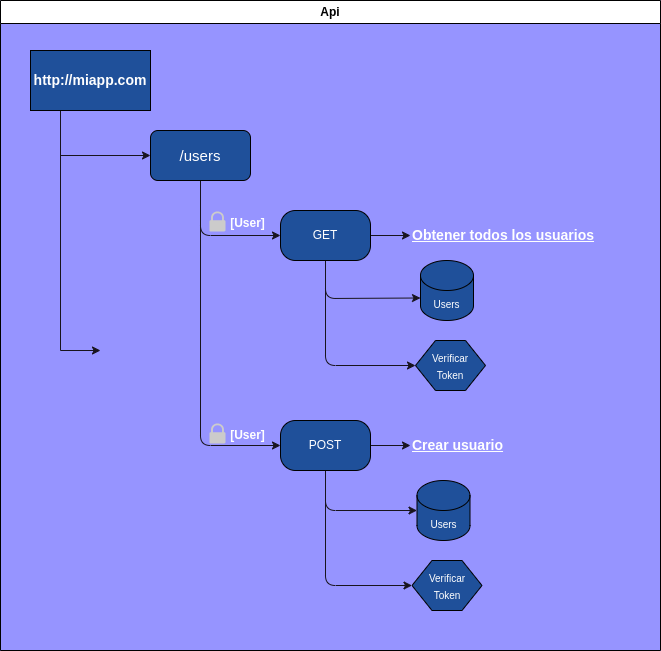

The diagram above was exported from draw.io. Its source (the exported page's mxGraphModel, read from the mxfile embedded in the PNG):
<mxGraphModel dx="880" dy="1650" grid="1" gridSize="10" guides="1" tooltips="1" connect="1" arrows="1" fold="1" page="1" pageScale="1" pageWidth="850" pageHeight="1100" background="#9694FF" math="0" shadow="0">
  <root>
    <mxCell id="0" />
    <mxCell id="1" parent="0" />
    <mxCell id="2" style="edgeStyle=none;html=1;exitX=0.25;exitY=1;exitDx=0;exitDy=0;entryX=0;entryY=0.5;entryDx=0;entryDy=0;rounded=0;strokeColor=#18141D;" parent="1" source="4" target="7" edge="1">
      <mxGeometry relative="1" as="geometry">
        <mxPoint x="70" y="170" as="targetPoint" />
        <Array as="points">
          <mxPoint x="70" y="145" />
        </Array>
      </mxGeometry>
    </mxCell>
    <mxCell id="3" style="edgeStyle=none;html=1;exitX=0.25;exitY=1;exitDx=0;exitDy=0;rounded=0;strokeColor=#18141D;" parent="1" source="4" edge="1">
      <mxGeometry relative="1" as="geometry">
        <mxPoint x="110" y="340" as="targetPoint" />
        <Array as="points">
          <mxPoint x="70" y="340" />
        </Array>
      </mxGeometry>
    </mxCell>
    <mxCell id="4" value="&lt;font color=&quot;#ffffff&quot; style=&quot;font-size: 14px;&quot;&gt;http://miapp.com&lt;/font&gt;" style="rounded=0;whiteSpace=wrap;html=1;fillColor=#1F509A;fontStyle=1" parent="1" vertex="1">
      <mxGeometry x="40" y="40" width="120" height="60" as="geometry" />
    </mxCell>
    <mxCell id="5" style="edgeStyle=none;html=1;exitX=0.5;exitY=1;exitDx=0;exitDy=0;entryX=0;entryY=0.5;entryDx=0;entryDy=0;fontSize=14;strokeColor=#18141D;" parent="1" source="7" target="11" edge="1">
      <mxGeometry relative="1" as="geometry">
        <Array as="points">
          <mxPoint x="210" y="225" />
        </Array>
      </mxGeometry>
    </mxCell>
    <mxCell id="6" style="edgeStyle=none;html=1;exitX=0.5;exitY=1;exitDx=0;exitDy=0;fontSize=12;entryX=0;entryY=0.5;entryDx=0;entryDy=0;strokeColor=#18141D;" parent="1" source="7" target="19" edge="1">
      <mxGeometry relative="1" as="geometry">
        <mxPoint x="210" y="450" as="targetPoint" />
        <Array as="points">
          <mxPoint x="210" y="435" />
        </Array>
      </mxGeometry>
    </mxCell>
    <mxCell id="7" value="&lt;font style=&quot;font-size: 15px;&quot;&gt;/users&lt;/font&gt;" style="rounded=1;whiteSpace=wrap;html=1;fillColor=#1F509A;fontColor=#FFFFFF;" parent="1" vertex="1">
      <mxGeometry x="160" y="120" width="100" height="50" as="geometry" />
    </mxCell>
    <mxCell id="8" style="edgeStyle=none;html=1;exitX=1;exitY=0.5;exitDx=0;exitDy=0;strokeColor=#18141D;fontColor=#FFFFFF;" parent="1" source="11" edge="1">
      <mxGeometry relative="1" as="geometry">
        <mxPoint x="420" y="225" as="targetPoint" />
      </mxGeometry>
    </mxCell>
    <mxCell id="9" style="edgeStyle=none;html=1;exitX=0.5;exitY=1;exitDx=0;exitDy=0;fontSize=14;entryX=0;entryY=0.5;entryDx=0;entryDy=0;strokeColor=#18141D;fontColor=#FFFFFF;" parent="1" source="11" target="13" edge="1">
      <mxGeometry relative="1" as="geometry">
        <mxPoint x="421.5" y="355" as="targetPoint" />
        <Array as="points">
          <mxPoint x="335" y="355" />
        </Array>
      </mxGeometry>
    </mxCell>
    <mxCell id="10" style="edgeStyle=none;html=1;exitX=0.5;exitY=1;exitDx=0;exitDy=0;entryX=0;entryY=0;entryDx=0;entryDy=37.5;entryPerimeter=0;fontSize=10;strokeColor=#18141D;fontColor=#FFFFFF;" parent="1" source="11" target="12" edge="1">
      <mxGeometry relative="1" as="geometry">
        <Array as="points">
          <mxPoint x="335" y="288" />
        </Array>
      </mxGeometry>
    </mxCell>
    <mxCell id="11" value="GET" style="rounded=1;whiteSpace=wrap;html=1;arcSize=30;fillColor=#1F509A;fontColor=#FFFFFF;" parent="1" vertex="1">
      <mxGeometry x="290" y="200" width="90" height="50" as="geometry" />
    </mxCell>
    <mxCell id="12" value="&lt;font style=&quot;font-size: 10px;&quot;&gt;Users&lt;/font&gt;" style="shape=cylinder3;whiteSpace=wrap;html=1;boundedLbl=1;backgroundOutline=1;size=15;strokeWidth=1;fontSize=14;fillColor=#1F509A;fontColor=#FFFFFF;" parent="1" vertex="1">
      <mxGeometry x="430" y="250" width="53" height="60" as="geometry" />
    </mxCell>
    <mxCell id="13" value="&lt;font style=&quot;font-size: 10px;&quot;&gt;Verificar &lt;br&gt;Token&lt;/font&gt;" style="shape=hexagon;perimeter=hexagonPerimeter2;whiteSpace=wrap;html=1;fixedSize=1;strokeWidth=1;fontSize=14;fillColor=#1F509A;fontColor=#FFFFFF;" parent="1" vertex="1">
      <mxGeometry x="425" y="330" width="70" height="50" as="geometry" />
    </mxCell>
    <mxCell id="16" style="edgeStyle=none;html=1;exitX=1;exitY=0.5;exitDx=0;exitDy=0;fontSize=12;strokeColor=#18141D;fontColor=#FFFFFF;" parent="1" source="19" target="22" edge="1">
      <mxGeometry relative="1" as="geometry" />
    </mxCell>
    <mxCell id="17" style="edgeStyle=none;html=1;exitX=0.5;exitY=1;exitDx=0;exitDy=0;entryX=0;entryY=0.5;entryDx=0;entryDy=0;entryPerimeter=0;fontSize=12;strokeColor=#18141D;fontColor=#FFFFFF;" parent="1" source="19" target="23" edge="1">
      <mxGeometry relative="1" as="geometry">
        <Array as="points">
          <mxPoint x="335" y="500" />
        </Array>
      </mxGeometry>
    </mxCell>
    <mxCell id="18" style="edgeStyle=none;html=1;exitX=0.5;exitY=1;exitDx=0;exitDy=0;entryX=0;entryY=0.5;entryDx=0;entryDy=0;fontSize=12;strokeColor=#18141D;fontColor=#FFFFFF;" parent="1" source="19" target="24" edge="1">
      <mxGeometry relative="1" as="geometry">
        <Array as="points">
          <mxPoint x="335" y="575" />
        </Array>
      </mxGeometry>
    </mxCell>
    <mxCell id="19" value="POST" style="rounded=1;whiteSpace=wrap;html=1;arcSize=30;fillColor=#1F509A;fontColor=#FFFFFF;" parent="1" vertex="1">
      <mxGeometry x="290" y="410" width="90" height="50" as="geometry" />
    </mxCell>
    <mxCell id="20" value="" style="sketch=0;pointerEvents=1;shadow=0;dashed=0;html=1;strokeColor=none;labelPosition=center;verticalLabelPosition=bottom;verticalAlign=top;outlineConnect=0;align=center;shape=mxgraph.office.security.lock_protected;fillColor=#CCCBCB;strokeWidth=3;fontSize=12;fontColor=#FFFFFF;" parent="1" vertex="1">
      <mxGeometry x="219" y="413" width="16" height="20" as="geometry" />
    </mxCell>
    <mxCell id="21" value="&lt;b&gt;&lt;font style=&quot;font-size: 12px;&quot;&gt;[User]&lt;/font&gt;&lt;/b&gt;" style="text;html=1;align=center;verticalAlign=middle;resizable=0;points=[];autosize=1;strokeColor=none;fillColor=none;fontSize=10;fontColor=#FFFFFF;" parent="1" vertex="1">
      <mxGeometry x="227" y="410" width="60" height="30" as="geometry" />
    </mxCell>
    <mxCell id="22" value="&lt;span style=&quot;font-size: 14px;&quot;&gt;Crear usuario&lt;/span&gt;" style="text;html=1;align=left;verticalAlign=middle;resizable=0;points=[];autosize=1;strokeWidth=3;fontStyle=5;fontColor=#FFFFFF;" parent="1" vertex="1">
      <mxGeometry x="420" y="420" width="110" height="30" as="geometry" />
    </mxCell>
    <mxCell id="23" value="&lt;font style=&quot;font-size: 10px;&quot;&gt;Users&lt;/font&gt;" style="shape=cylinder3;whiteSpace=wrap;html=1;boundedLbl=1;backgroundOutline=1;size=15;strokeWidth=1;fontSize=14;fillColor=#1F509A;fontColor=#FFFFFF;" parent="1" vertex="1">
      <mxGeometry x="426.5" y="470" width="53" height="60" as="geometry" />
    </mxCell>
    <mxCell id="24" value="&lt;font style=&quot;font-size: 10px;&quot;&gt;Verificar &lt;br&gt;Token&lt;/font&gt;" style="shape=hexagon;perimeter=hexagonPerimeter2;whiteSpace=wrap;html=1;fixedSize=1;strokeWidth=1;fontSize=14;fillColor=#1F509A;fontColor=#FFFFFF;" parent="1" vertex="1">
      <mxGeometry x="421.5" y="550" width="70" height="50" as="geometry" />
    </mxCell>
    <mxCell id="25" value="&lt;span style=&quot;font-size: 14px;&quot;&gt;Obtener todos los usuarios&lt;/span&gt;" style="text;html=1;align=left;verticalAlign=middle;resizable=0;points=[];autosize=1;strokeWidth=3;fontStyle=5;fontColor=#FFFFFF;" parent="1" vertex="1">
      <mxGeometry x="420" y="210" width="210" height="30" as="geometry" />
    </mxCell>
    <mxCell id="26" value="Api" style="swimlane;whiteSpace=wrap;html=1;" parent="1" vertex="1">
      <mxGeometry x="10" y="-10" width="660" height="650" as="geometry" />
    </mxCell>
    <mxCell id="15" value="" style="sketch=0;pointerEvents=1;shadow=0;dashed=0;html=1;strokeColor=none;labelPosition=center;verticalLabelPosition=bottom;verticalAlign=top;outlineConnect=0;align=center;shape=mxgraph.office.security.lock_protected;fillColor=#CCCBCB;strokeWidth=3;fontSize=12;fontColor=#FFFFFF;" parent="26" vertex="1">
      <mxGeometry x="209" y="211" width="16" height="20" as="geometry" />
    </mxCell>
    <mxCell id="14" value="&lt;b&gt;&lt;font style=&quot;font-size: 12px;&quot;&gt;[User]&lt;/font&gt;&lt;/b&gt;" style="text;html=1;align=center;verticalAlign=middle;resizable=0;points=[];autosize=1;strokeColor=none;fillColor=none;fontSize=10;fontColor=#FFFFFF;" parent="26" vertex="1">
      <mxGeometry x="217" y="208" width="60" height="30" as="geometry" />
    </mxCell>
  </root>
</mxGraphModel>